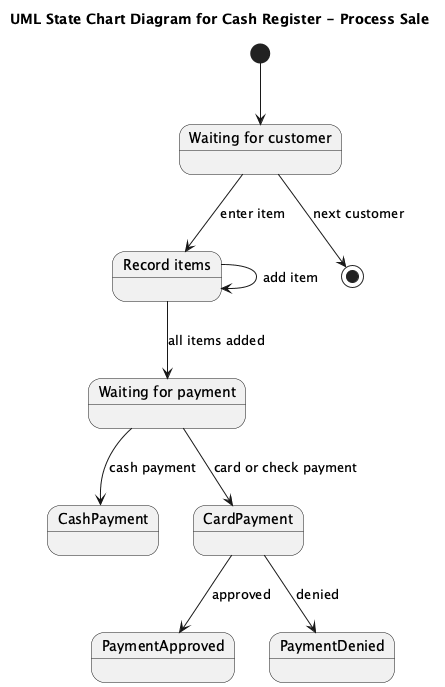

The diagram above was rendered by PlantUML. Its source (embedded in the PNG):
@startuml
title UML State Chart Diagram for Cash Register - Process Sale

[*] --> WaitingCustomer

state "Waiting for customer" as WaitingCustomer
state "Record items" as RecordItems
state "Waiting for payment" as WaitingPayment

WaitingCustomer --> RecordItems : enter item
RecordItems --> RecordItems : add item
RecordItems --> WaitingPayment : all items added
WaitingPayment --> CashPayment : cash payment
WaitingPayment --> CardPayment : card or check payment
CardPayment --> PaymentApproved : approved
CardPayment --> PaymentDenied : denied
WaitingCustomer --> [*] : next customer
@enduml